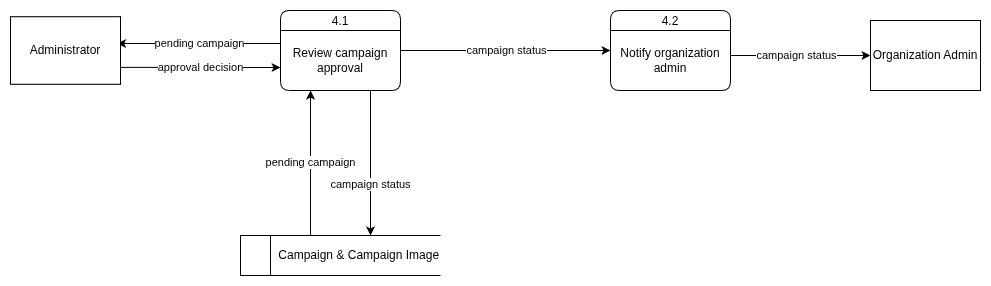

The diagram above was exported from draw.io. Its source (the exported page's mxGraphModel, read from the mxfile embedded in the PNG):
<mxGraphModel dx="2449" dy="1883" grid="1" gridSize="10" guides="1" tooltips="1" connect="1" arrows="1" fold="1" page="1" pageScale="1" pageWidth="850" pageHeight="1100" math="0" shadow="0">
  <root>
    <mxCell id="0" />
    <mxCell id="1" parent="0" />
    <mxCell id="2" edge="1" parent="1" style="edgeStyle=orthogonalEdgeStyle;rounded=0;orthogonalLoop=1;jettySize=auto;html=1;entryX=0.969;entryY=0.397;entryDx=0;entryDy=0;entryPerimeter=0;" target="9" value="pending campaign">
      <mxGeometry relative="1" as="geometry">
        <mxPoint x="1340" y="1828" as="sourcePoint" />
      </mxGeometry>
    </mxCell>
    <mxCell id="3" edge="1" parent="1" source="4" style="edgeStyle=orthogonalEdgeStyle;rounded=0;orthogonalLoop=1;jettySize=auto;html=1;exitX=1;exitY=0.5;exitDx=0;exitDy=0;entryX=0;entryY=0.5;entryDx=0;entryDy=0;" target="11" value="campaign status">
      <mxGeometry relative="1" as="geometry" />
    </mxCell>
    <mxCell id="4" parent="1" style="swimlane;fontStyle=0;childLayout=stackLayout;horizontal=1;startSize=20;fillColor=#ffffff;horizontalStack=0;resizeParent=1;resizeParentMax=0;resizeLast=0;collapsible=0;marginBottom=0;swimlaneFillColor=#ffffff;rounded=1;container=0;" value="4.1" vertex="1">
      <mxGeometry height="80" width="120" x="1340" y="1795" as="geometry" />
    </mxCell>
    <mxCell id="5" edge="1" parent="1" style="edgeStyle=orthogonalEdgeStyle;rounded=0;orthogonalLoop=1;jettySize=auto;html=1;entryX=0.25;entryY=1;entryDx=0;entryDy=0;" target="4" value="pending campaign">
      <mxGeometry relative="1" as="geometry">
        <mxPoint x="1370" y="2020" as="sourcePoint" />
      </mxGeometry>
    </mxCell>
    <mxCell id="6" parent="1" style="html=1;dashed=0;whiteSpace=wrap;shape=mxgraph.dfd.dataStoreID;align=left;spacingLeft=3;points=[[0,0],[0.5,0],[1,0],[0,0.5],[1,0.5],[0,1],[0.5,1],[1,1]];" value="&lt;span style=&quot;white-space: pre;&quot;&gt;&#09;&lt;/span&gt;&amp;nbsp; Campaign &amp;amp; Campaign Image" vertex="1">
      <mxGeometry height="40" width="200" x="1300" y="2020" as="geometry" />
    </mxCell>
    <mxCell id="7" parent="1" style="html=1;dashed=0;whiteSpace=wrap;" value="Organization Admin" vertex="1">
      <mxGeometry height="70" width="110" x="1930" y="1805" as="geometry" />
    </mxCell>
    <mxCell id="8" edge="1" parent="1" source="9" style="edgeStyle=orthogonalEdgeStyle;rounded=0;orthogonalLoop=1;jettySize=auto;html=1;exitX=1;exitY=0.75;exitDx=0;exitDy=0;" value="approval decision">
      <mxGeometry relative="1" as="geometry">
        <mxPoint x="1340" y="1852" as="targetPoint" />
      </mxGeometry>
    </mxCell>
    <mxCell id="9" parent="1" style="html=1;dashed=0;whiteSpace=wrap;" value="Administrator" vertex="1">
      <mxGeometry height="67.5" width="110" x="1070" y="1801.25" as="geometry" />
    </mxCell>
    <mxCell id="10" edge="1" parent="1" style="edgeStyle=orthogonalEdgeStyle;rounded=0;orthogonalLoop=1;jettySize=auto;html=1;entryX=0;entryY=0.5;entryDx=0;entryDy=0;" target="7" value="campaign status">
      <mxGeometry relative="1" as="geometry">
        <mxPoint x="1780" y="1840" as="sourcePoint" />
      </mxGeometry>
    </mxCell>
    <mxCell id="11" parent="1" style="swimlane;fontStyle=0;childLayout=stackLayout;horizontal=1;startSize=20;fillColor=#ffffff;horizontalStack=0;resizeParent=1;resizeParentMax=0;resizeLast=0;collapsible=0;marginBottom=0;swimlaneFillColor=#ffffff;rounded=1;container=0;" value="4.2" vertex="1">
      <mxGeometry height="80" width="120" x="1670" y="1795" as="geometry" />
    </mxCell>
    <mxCell id="12" edge="1" parent="1" source="4" style="edgeStyle=orthogonalEdgeStyle;rounded=0;orthogonalLoop=1;jettySize=auto;html=1;exitX=0.75;exitY=1;exitDx=0;exitDy=0;" value="campaign status">
      <mxGeometry relative="1" x="0.3103" as="geometry">
        <mxPoint as="offset" />
        <mxPoint x="1430" y="2020" as="targetPoint" />
      </mxGeometry>
    </mxCell>
    <mxCell id="13" parent="1" style="text;html=1;whiteSpace=wrap;strokeColor=none;fillColor=none;align=center;verticalAlign=middle;rounded=0;container=0;" value="Review campaign approval" vertex="1">
      <mxGeometry height="60" width="120" x="1340" y="1815" as="geometry" />
    </mxCell>
    <mxCell id="14" parent="1" style="text;html=1;whiteSpace=wrap;strokeColor=none;fillColor=none;align=center;verticalAlign=middle;rounded=0;container=0;" value="Notify organization admin" vertex="1">
      <mxGeometry height="60" width="120" x="1670" y="1815" as="geometry" />
    </mxCell>
  </root>
</mxGraphModel>